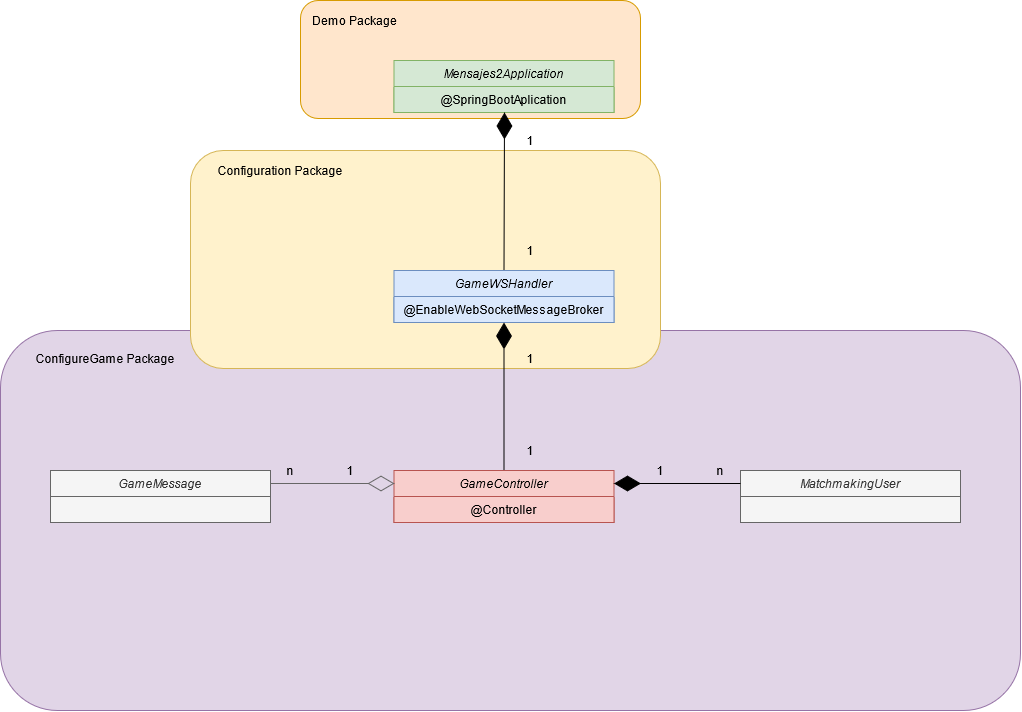

The diagram above was exported from draw.io. Its source (the exported page's mxGraphModel, read from the mxfile embedded in the PNG):
<mxGraphModel dx="1221" dy="1800" grid="1" gridSize="10" guides="1" tooltips="1" connect="1" arrows="1" fold="1" page="1" pageScale="1" pageWidth="827" pageHeight="1169" math="0" shadow="0">
  <root>
    <mxCell id="WIyWlLk6GJQsqaUBKTNV-0" />
    <mxCell id="WIyWlLk6GJQsqaUBKTNV-1" parent="WIyWlLk6GJQsqaUBKTNV-0" />
    <mxCell id="X-v88I0MnNxuI6LUiBfj-18" value="" style="rounded=1;whiteSpace=wrap;html=1;fillColor=#ffe6cc;strokeColor=#d79b00;align=left;" vertex="1" parent="WIyWlLk6GJQsqaUBKTNV-1">
      <mxGeometry x="320" y="-90" width="340" height="118" as="geometry" />
    </mxCell>
    <mxCell id="X-v88I0MnNxuI6LUiBfj-4" value="" style="rounded=1;whiteSpace=wrap;html=1;align=center;fillColor=#e1d5e7;strokeColor=#9673a6;" vertex="1" parent="WIyWlLk6GJQsqaUBKTNV-1">
      <mxGeometry x="20" y="240" width="1020" height="380" as="geometry" />
    </mxCell>
    <mxCell id="X-v88I0MnNxuI6LUiBfj-0" value="" style="rounded=1;whiteSpace=wrap;html=1;fillColor=#fff2cc;strokeColor=#d6b656;align=left;" vertex="1" parent="WIyWlLk6GJQsqaUBKTNV-1">
      <mxGeometry x="210" y="60" width="470" height="218" as="geometry" />
    </mxCell>
    <mxCell id="zkfFHV4jXpPFQw0GAbJ--0" value="GameController" style="swimlane;fontStyle=2;align=center;verticalAlign=top;childLayout=stackLayout;horizontal=1;startSize=26;horizontalStack=0;resizeParent=1;resizeLast=0;collapsible=1;marginBottom=0;rounded=0;shadow=0;strokeWidth=1;fillColor=#f8cecc;strokeColor=#b85450;" parent="WIyWlLk6GJQsqaUBKTNV-1" vertex="1">
      <mxGeometry x="413.5" y="380" width="220" height="52" as="geometry">
        <mxRectangle x="230" y="140" width="160" height="26" as="alternateBounds" />
      </mxGeometry>
    </mxCell>
    <mxCell id="zkfFHV4jXpPFQw0GAbJ--5" value="@Controller&#10;" style="text;align=center;verticalAlign=top;spacingLeft=4;spacingRight=4;overflow=hidden;rotatable=0;points=[[0,0.5],[1,0.5]];portConstraint=eastwest;fillColor=#f8cecc;strokeColor=#b85450;" parent="zkfFHV4jXpPFQw0GAbJ--0" vertex="1">
      <mxGeometry y="26" width="220" height="26" as="geometry" />
    </mxCell>
    <mxCell id="X-v88I0MnNxuI6LUiBfj-1" value="Configuration Package" style="text;html=1;strokeColor=none;fillColor=none;align=center;verticalAlign=middle;whiteSpace=wrap;rounded=0;" vertex="1" parent="WIyWlLk6GJQsqaUBKTNV-1">
      <mxGeometry x="220" y="70" width="160" height="20" as="geometry" />
    </mxCell>
    <mxCell id="X-v88I0MnNxuI6LUiBfj-2" value="Mensajes2Application" style="swimlane;fontStyle=2;align=center;verticalAlign=top;childLayout=stackLayout;horizontal=1;startSize=26;horizontalStack=0;resizeParent=1;resizeLast=0;collapsible=1;marginBottom=0;rounded=0;shadow=0;strokeWidth=1;fillColor=#d5e8d4;strokeColor=#82b366;" vertex="1" parent="WIyWlLk6GJQsqaUBKTNV-1">
      <mxGeometry x="413.5" y="-30" width="220" height="52" as="geometry">
        <mxRectangle x="230" y="140" width="160" height="26" as="alternateBounds" />
      </mxGeometry>
    </mxCell>
    <mxCell id="X-v88I0MnNxuI6LUiBfj-3" value="@SpringBootAplication&#10;" style="text;align=center;verticalAlign=top;spacingLeft=4;spacingRight=4;overflow=hidden;rotatable=0;points=[[0,0.5],[1,0.5]];portConstraint=eastwest;fillColor=#d5e8d4;strokeColor=#82b366;" vertex="1" parent="X-v88I0MnNxuI6LUiBfj-2">
      <mxGeometry y="26" width="220" height="26" as="geometry" />
    </mxCell>
    <mxCell id="X-v88I0MnNxuI6LUiBfj-10" value="ConfigureGame Package" style="text;html=1;strokeColor=none;fillColor=none;align=center;verticalAlign=middle;whiteSpace=wrap;rounded=0;" vertex="1" parent="WIyWlLk6GJQsqaUBKTNV-1">
      <mxGeometry x="50" y="258" width="150" height="20" as="geometry" />
    </mxCell>
    <mxCell id="X-v88I0MnNxuI6LUiBfj-11" value="GameMessage" style="swimlane;fontStyle=2;align=center;verticalAlign=top;childLayout=stackLayout;horizontal=1;startSize=26;horizontalStack=0;resizeParent=1;resizeLast=0;collapsible=1;marginBottom=0;rounded=0;shadow=0;strokeWidth=1;fillColor=#f5f5f5;strokeColor=#666666;fontColor=#333333;" vertex="1" parent="WIyWlLk6GJQsqaUBKTNV-1">
      <mxGeometry x="70" y="380" width="220" height="52" as="geometry">
        <mxRectangle x="230" y="140" width="160" height="26" as="alternateBounds" />
      </mxGeometry>
    </mxCell>
    <mxCell id="X-v88I0MnNxuI6LUiBfj-12" value="" style="text;align=left;verticalAlign=top;spacingLeft=4;spacingRight=4;overflow=hidden;rotatable=0;points=[[0,0.5],[1,0.5]];portConstraint=eastwest;fillColor=#f5f5f5;strokeColor=#666666;fontColor=#333333;" vertex="1" parent="X-v88I0MnNxuI6LUiBfj-11">
      <mxGeometry y="26" width="220" height="26" as="geometry" />
    </mxCell>
    <mxCell id="X-v88I0MnNxuI6LUiBfj-14" value="MatchmakingUser&#10;" style="swimlane;fontStyle=2;align=center;verticalAlign=top;childLayout=stackLayout;horizontal=1;startSize=26;horizontalStack=0;resizeParent=1;resizeLast=0;collapsible=1;marginBottom=0;rounded=0;shadow=0;strokeWidth=1;fillColor=#f5f5f5;strokeColor=#666666;fontColor=#333333;" vertex="1" parent="WIyWlLk6GJQsqaUBKTNV-1">
      <mxGeometry x="760" y="380" width="220" height="52" as="geometry">
        <mxRectangle x="230" y="140" width="160" height="26" as="alternateBounds" />
      </mxGeometry>
    </mxCell>
    <mxCell id="X-v88I0MnNxuI6LUiBfj-15" value="" style="text;align=left;verticalAlign=top;spacingLeft=4;spacingRight=4;overflow=hidden;rotatable=0;points=[[0,0.5],[1,0.5]];portConstraint=eastwest;fillColor=#f5f5f5;strokeColor=#666666;fontColor=#333333;" vertex="1" parent="X-v88I0MnNxuI6LUiBfj-14">
      <mxGeometry y="26" width="220" height="26" as="geometry" />
    </mxCell>
    <mxCell id="X-v88I0MnNxuI6LUiBfj-16" value="GameWSHandler" style="swimlane;fontStyle=2;align=center;verticalAlign=top;childLayout=stackLayout;horizontal=1;startSize=26;horizontalStack=0;resizeParent=1;resizeLast=0;collapsible=1;marginBottom=0;rounded=0;shadow=0;strokeWidth=1;fillColor=#dae8fc;strokeColor=#6c8ebf;" vertex="1" parent="WIyWlLk6GJQsqaUBKTNV-1">
      <mxGeometry x="413.5" y="180" width="220" height="52" as="geometry">
        <mxRectangle x="230" y="140" width="160" height="26" as="alternateBounds" />
      </mxGeometry>
    </mxCell>
    <mxCell id="X-v88I0MnNxuI6LUiBfj-17" value="@EnableWebSocketMessageBroker&#10;" style="text;align=center;verticalAlign=top;spacingLeft=4;spacingRight=4;overflow=hidden;rotatable=0;points=[[0,0.5],[1,0.5]];portConstraint=eastwest;fillColor=#dae8fc;strokeColor=#6c8ebf;" vertex="1" parent="X-v88I0MnNxuI6LUiBfj-16">
      <mxGeometry y="26" width="220" height="26" as="geometry" />
    </mxCell>
    <mxCell id="X-v88I0MnNxuI6LUiBfj-19" value="&lt;div&gt;Demo Package&lt;/div&gt;" style="text;html=1;strokeColor=none;fillColor=none;align=left;verticalAlign=middle;whiteSpace=wrap;rounded=0;" vertex="1" parent="WIyWlLk6GJQsqaUBKTNV-1">
      <mxGeometry x="330" y="-80" width="120" height="20" as="geometry" />
    </mxCell>
    <mxCell id="X-v88I0MnNxuI6LUiBfj-22" value="" style="endArrow=diamondThin;endFill=1;endSize=24;html=1;exitX=0.5;exitY=0;exitDx=0;exitDy=0;entryX=0.5;entryY=1;entryDx=0;entryDy=0;" edge="1" parent="WIyWlLk6GJQsqaUBKTNV-1" source="zkfFHV4jXpPFQw0GAbJ--0" target="X-v88I0MnNxuI6LUiBfj-16">
      <mxGeometry width="160" relative="1" as="geometry">
        <mxPoint x="660" y="310" as="sourcePoint" />
        <mxPoint x="820" y="310" as="targetPoint" />
      </mxGeometry>
    </mxCell>
    <mxCell id="X-v88I0MnNxuI6LUiBfj-23" value="" style="endArrow=diamondThin;endFill=1;endSize=24;html=1;exitX=0.5;exitY=0;exitDx=0;exitDy=0;" edge="1" parent="WIyWlLk6GJQsqaUBKTNV-1" source="X-v88I0MnNxuI6LUiBfj-16">
      <mxGeometry width="160" relative="1" as="geometry">
        <mxPoint x="610" y="110" as="sourcePoint" />
        <mxPoint x="524" y="22" as="targetPoint" />
      </mxGeometry>
    </mxCell>
    <mxCell id="X-v88I0MnNxuI6LUiBfj-24" value="" style="endArrow=diamondThin;endFill=0;endSize=24;html=1;exitX=1;exitY=0.25;exitDx=0;exitDy=0;fillColor=#f5f5f5;strokeColor=#666666;" edge="1" parent="WIyWlLk6GJQsqaUBKTNV-1" source="X-v88I0MnNxuI6LUiBfj-11">
      <mxGeometry width="160" relative="1" as="geometry">
        <mxPoint x="350" y="480" as="sourcePoint" />
        <mxPoint x="414" y="393" as="targetPoint" />
      </mxGeometry>
    </mxCell>
    <mxCell id="X-v88I0MnNxuI6LUiBfj-25" value="" style="endArrow=diamondThin;endFill=1;endSize=24;html=1;exitX=0;exitY=0.25;exitDx=0;exitDy=0;entryX=1;entryY=0.25;entryDx=0;entryDy=0;" edge="1" parent="WIyWlLk6GJQsqaUBKTNV-1" source="X-v88I0MnNxuI6LUiBfj-14" target="zkfFHV4jXpPFQw0GAbJ--0">
      <mxGeometry width="160" relative="1" as="geometry">
        <mxPoint x="720" y="320" as="sourcePoint" />
        <mxPoint x="880" y="320" as="targetPoint" />
      </mxGeometry>
    </mxCell>
    <mxCell id="X-v88I0MnNxuI6LUiBfj-26" value="n" style="text;html=1;strokeColor=none;fillColor=none;align=center;verticalAlign=middle;whiteSpace=wrap;rounded=0;" vertex="1" parent="WIyWlLk6GJQsqaUBKTNV-1">
      <mxGeometry x="290" y="370" width="40" height="20" as="geometry" />
    </mxCell>
    <mxCell id="X-v88I0MnNxuI6LUiBfj-27" value="1" style="text;html=1;strokeColor=none;fillColor=none;align=center;verticalAlign=middle;whiteSpace=wrap;rounded=0;" vertex="1" parent="WIyWlLk6GJQsqaUBKTNV-1">
      <mxGeometry x="350" y="370" width="40" height="20" as="geometry" />
    </mxCell>
    <mxCell id="X-v88I0MnNxuI6LUiBfj-28" value="n" style="text;html=1;strokeColor=none;fillColor=none;align=center;verticalAlign=middle;whiteSpace=wrap;rounded=0;" vertex="1" parent="WIyWlLk6GJQsqaUBKTNV-1">
      <mxGeometry x="720" y="370" width="40" height="20" as="geometry" />
    </mxCell>
    <mxCell id="X-v88I0MnNxuI6LUiBfj-29" value="1" style="text;html=1;strokeColor=none;fillColor=none;align=center;verticalAlign=middle;whiteSpace=wrap;rounded=0;" vertex="1" parent="WIyWlLk6GJQsqaUBKTNV-1">
      <mxGeometry x="660" y="370" width="40" height="20" as="geometry" />
    </mxCell>
    <mxCell id="X-v88I0MnNxuI6LUiBfj-30" value="1" style="text;html=1;strokeColor=none;fillColor=none;align=center;verticalAlign=middle;whiteSpace=wrap;rounded=0;" vertex="1" parent="WIyWlLk6GJQsqaUBKTNV-1">
      <mxGeometry x="530" y="350" width="40" height="20" as="geometry" />
    </mxCell>
    <mxCell id="X-v88I0MnNxuI6LUiBfj-31" value="1" style="text;html=1;strokeColor=none;fillColor=none;align=center;verticalAlign=middle;whiteSpace=wrap;rounded=0;" vertex="1" parent="WIyWlLk6GJQsqaUBKTNV-1">
      <mxGeometry x="530" y="258" width="40" height="20" as="geometry" />
    </mxCell>
    <mxCell id="X-v88I0MnNxuI6LUiBfj-32" value="1" style="text;html=1;strokeColor=none;fillColor=none;align=center;verticalAlign=middle;whiteSpace=wrap;rounded=0;" vertex="1" parent="WIyWlLk6GJQsqaUBKTNV-1">
      <mxGeometry x="530" y="150" width="40" height="20" as="geometry" />
    </mxCell>
    <mxCell id="X-v88I0MnNxuI6LUiBfj-33" value="1" style="text;html=1;strokeColor=none;fillColor=none;align=center;verticalAlign=middle;whiteSpace=wrap;rounded=0;" vertex="1" parent="WIyWlLk6GJQsqaUBKTNV-1">
      <mxGeometry x="530" y="40" width="40" height="20" as="geometry" />
    </mxCell>
  </root>
</mxGraphModel>